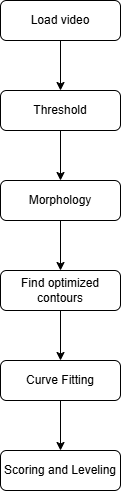

The diagram above was exported from draw.io. Its source (the exported page's mxGraphModel, read from the mxfile embedded in the PNG):
<mxGraphModel dx="1215" dy="764" grid="1" gridSize="10" guides="1" tooltips="1" connect="1" arrows="1" fold="1" page="1" pageScale="1" pageWidth="827" pageHeight="1169" math="0" shadow="0">
  <root>
    <mxCell id="WIyWlLk6GJQsqaUBKTNV-0" />
    <mxCell id="WIyWlLk6GJQsqaUBKTNV-1" parent="WIyWlLk6GJQsqaUBKTNV-0" />
    <mxCell id="s-r-Z4kub-eqoiR3LusR-0" value="" style="edgeStyle=orthogonalEdgeStyle;rounded=0;orthogonalLoop=1;jettySize=auto;html=1;" edge="1" parent="WIyWlLk6GJQsqaUBKTNV-1" source="WIyWlLk6GJQsqaUBKTNV-3" target="WIyWlLk6GJQsqaUBKTNV-11">
      <mxGeometry relative="1" as="geometry" />
    </mxCell>
    <mxCell id="WIyWlLk6GJQsqaUBKTNV-3" value="Load video" style="rounded=1;whiteSpace=wrap;html=1;fontSize=12;glass=0;strokeWidth=1;shadow=0;" parent="WIyWlLk6GJQsqaUBKTNV-1" vertex="1">
      <mxGeometry x="160" y="80" width="120" height="40" as="geometry" />
    </mxCell>
    <mxCell id="s-r-Z4kub-eqoiR3LusR-2" value="" style="edgeStyle=orthogonalEdgeStyle;rounded=0;orthogonalLoop=1;jettySize=auto;html=1;" edge="1" parent="WIyWlLk6GJQsqaUBKTNV-1" source="WIyWlLk6GJQsqaUBKTNV-7" target="WIyWlLk6GJQsqaUBKTNV-12">
      <mxGeometry relative="1" as="geometry" />
    </mxCell>
    <mxCell id="WIyWlLk6GJQsqaUBKTNV-7" value="Morphology" style="rounded=1;whiteSpace=wrap;html=1;fontSize=12;glass=0;strokeWidth=1;shadow=0;" parent="WIyWlLk6GJQsqaUBKTNV-1" vertex="1">
      <mxGeometry x="160" y="260" width="120" height="40" as="geometry" />
    </mxCell>
    <mxCell id="s-r-Z4kub-eqoiR3LusR-1" value="" style="edgeStyle=orthogonalEdgeStyle;rounded=0;orthogonalLoop=1;jettySize=auto;html=1;" edge="1" parent="WIyWlLk6GJQsqaUBKTNV-1" source="WIyWlLk6GJQsqaUBKTNV-11" target="WIyWlLk6GJQsqaUBKTNV-7">
      <mxGeometry relative="1" as="geometry" />
    </mxCell>
    <mxCell id="WIyWlLk6GJQsqaUBKTNV-11" value="Threshold" style="rounded=1;whiteSpace=wrap;html=1;fontSize=12;glass=0;strokeWidth=1;shadow=0;" parent="WIyWlLk6GJQsqaUBKTNV-1" vertex="1">
      <mxGeometry x="160" y="170" width="120" height="40" as="geometry" />
    </mxCell>
    <mxCell id="s-r-Z4kub-eqoiR3LusR-4" value="" style="edgeStyle=orthogonalEdgeStyle;rounded=0;orthogonalLoop=1;jettySize=auto;html=1;" edge="1" parent="WIyWlLk6GJQsqaUBKTNV-1" source="WIyWlLk6GJQsqaUBKTNV-12" target="s-r-Z4kub-eqoiR3LusR-3">
      <mxGeometry relative="1" as="geometry" />
    </mxCell>
    <mxCell id="WIyWlLk6GJQsqaUBKTNV-12" value="Find optimized contours" style="rounded=1;whiteSpace=wrap;html=1;fontSize=12;glass=0;strokeWidth=1;shadow=0;" parent="WIyWlLk6GJQsqaUBKTNV-1" vertex="1">
      <mxGeometry x="160" y="350" width="120" height="40" as="geometry" />
    </mxCell>
    <mxCell id="s-r-Z4kub-eqoiR3LusR-7" value="" style="edgeStyle=orthogonalEdgeStyle;rounded=0;orthogonalLoop=1;jettySize=auto;html=1;" edge="1" parent="WIyWlLk6GJQsqaUBKTNV-1" source="s-r-Z4kub-eqoiR3LusR-3" target="s-r-Z4kub-eqoiR3LusR-5">
      <mxGeometry relative="1" as="geometry" />
    </mxCell>
    <mxCell id="s-r-Z4kub-eqoiR3LusR-3" value="Curve Fitting" style="rounded=1;whiteSpace=wrap;html=1;fontSize=12;glass=0;strokeWidth=1;shadow=0;" vertex="1" parent="WIyWlLk6GJQsqaUBKTNV-1">
      <mxGeometry x="160" y="440" width="120" height="40" as="geometry" />
    </mxCell>
    <mxCell id="s-r-Z4kub-eqoiR3LusR-5" value="Scoring and Leveling" style="rounded=1;whiteSpace=wrap;html=1;fontSize=12;glass=0;strokeWidth=1;shadow=0;" vertex="1" parent="WIyWlLk6GJQsqaUBKTNV-1">
      <mxGeometry x="160" y="530" width="120" height="40" as="geometry" />
    </mxCell>
  </root>
</mxGraphModel>